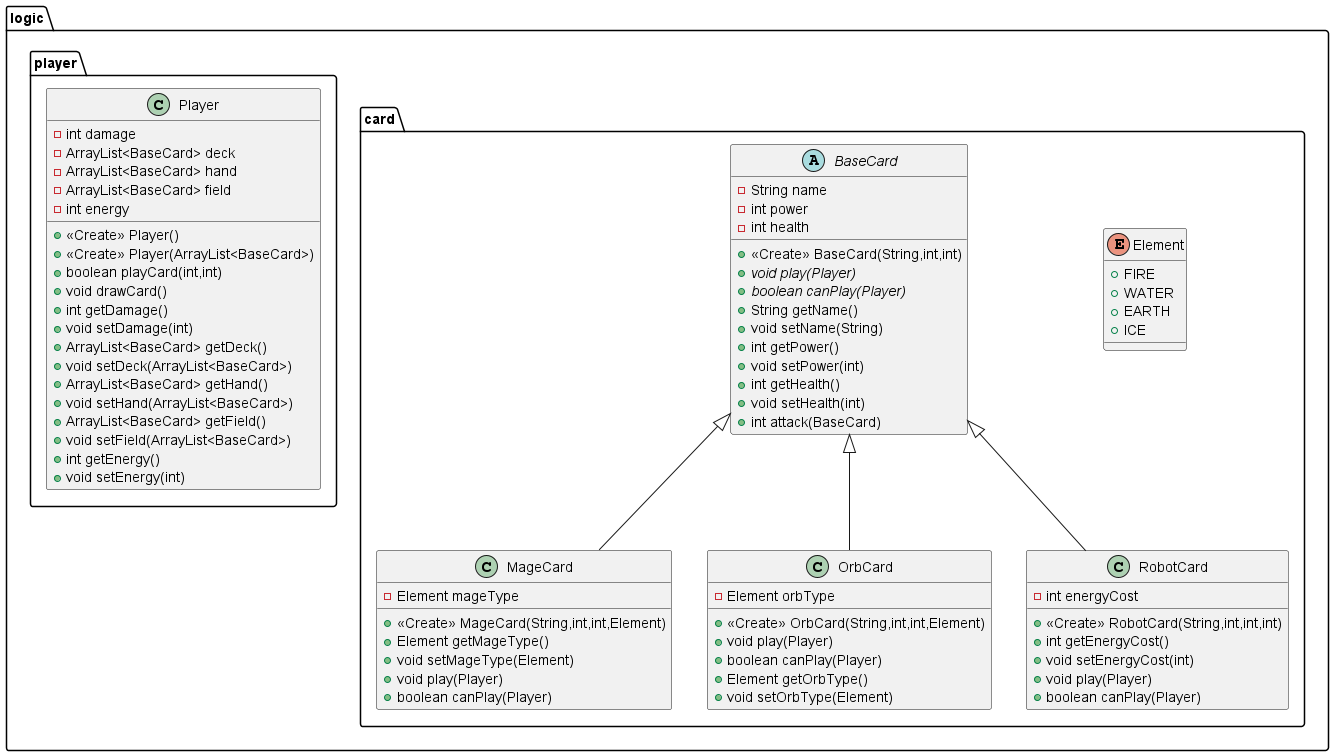

The diagram above was rendered by PlantUML. Its source (embedded in the PNG):
@startuml
enum logic.card.Element {
+  FIRE
+  WATER
+  EARTH
+  ICE
}
class logic.card.MageCard {
- Element mageType
+ <<Create>> MageCard(String,int,int,Element)
+ Element getMageType()
+ void setMageType(Element)
+ void play(Player)
+ boolean canPlay(Player)
}
abstract class logic.card.BaseCard {
- String name
- int power
- int health
+ <<Create>> BaseCard(String,int,int)
+ {abstract}void play(Player)
+ {abstract}boolean canPlay(Player)
+ String getName()
+ void setName(String)
+ int getPower()
+ void setPower(int)
+ int getHealth()
+ void setHealth(int)
+ int attack(BaseCard)
}
class logic.card.OrbCard {
- Element orbType
+ <<Create>> OrbCard(String,int,int,Element)
+ void play(Player)
+ boolean canPlay(Player)
+ Element getOrbType()
+ void setOrbType(Element)
}
class logic.player.Player {
- int damage
- ArrayList<BaseCard> deck
- ArrayList<BaseCard> hand
- ArrayList<BaseCard> field
- int energy
+ <<Create>> Player()
+ <<Create>> Player(ArrayList<BaseCard>)
+ boolean playCard(int,int)
+ void drawCard()
+ int getDamage()
+ void setDamage(int)
+ ArrayList<BaseCard> getDeck()
+ void setDeck(ArrayList<BaseCard>)
+ ArrayList<BaseCard> getHand()
+ void setHand(ArrayList<BaseCard>)
+ ArrayList<BaseCard> getField()
+ void setField(ArrayList<BaseCard>)
+ int getEnergy()
+ void setEnergy(int)
}
class logic.card.RobotCard {
- int energyCost
+ <<Create>> RobotCard(String,int,int,int)
+ int getEnergyCost()
+ void setEnergyCost(int)
+ void play(Player)
+ boolean canPlay(Player)
}


logic.card.BaseCard <|-- logic.card.MageCard
logic.card.BaseCard <|-- logic.card.OrbCard
logic.card.BaseCard <|-- logic.card.RobotCard
@enduml